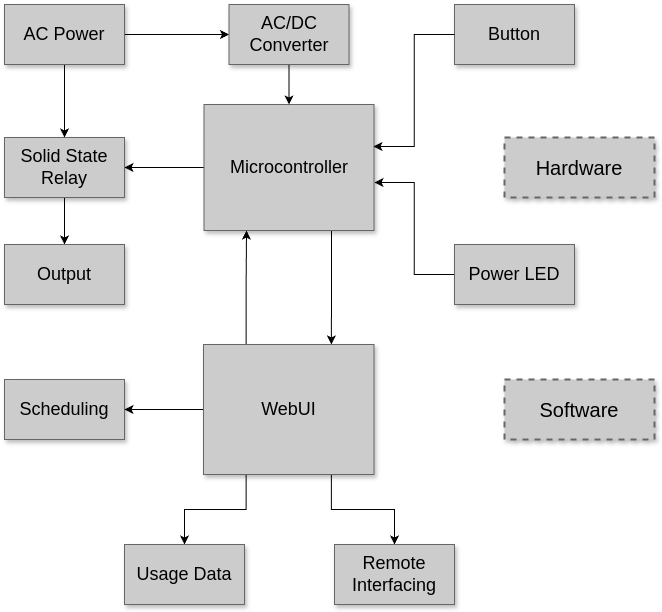

The diagram above was exported from draw.io. Its source (the exported page's mxGraphModel, read from the mxfile embedded in the PNG):
<mxGraphModel dx="1674" dy="843" grid="1" gridSize="10" guides="1" tooltips="1" connect="1" arrows="1" fold="1" page="1" pageScale="1.5" pageWidth="1169" pageHeight="826" background="none" math="0" shadow="0">
  <root>
    <mxCell id="0" style=";html=1;" />
    <mxCell id="1" style=";html=1;" parent="0" />
    <mxCell id="3a17f1ce550125da-1" value="Hardware" style="whiteSpace=wrap;html=1;shadow=1;fontSize=20;fillColor=#CCCCCC;strokeColor=#666666;strokeWidth=2;dashed=1;" parent="1" vertex="1">
      <mxGeometry x="1100" y="473" width="150" height="60" as="geometry" />
    </mxCell>
    <mxCell id="M6C_kG7UnXsGbeUGhrSZ-11" style="edgeStyle=orthogonalEdgeStyle;rounded=0;orthogonalLoop=1;jettySize=auto;html=1;exitX=0;exitY=0.5;exitDx=0;exitDy=0;entryX=1;entryY=0.5;entryDx=0;entryDy=0;fillColor=#CCCCCC;" edge="1" parent="1" source="3a17f1ce550125da-2" target="M6C_kG7UnXsGbeUGhrSZ-2">
      <mxGeometry relative="1" as="geometry" />
    </mxCell>
    <mxCell id="M6C_kG7UnXsGbeUGhrSZ-15" style="edgeStyle=orthogonalEdgeStyle;rounded=0;orthogonalLoop=1;jettySize=auto;html=1;exitX=0.75;exitY=1;exitDx=0;exitDy=0;entryX=0.75;entryY=0;entryDx=0;entryDy=0;fillColor=#CCCCCC;" edge="1" parent="1" source="3a17f1ce550125da-2" target="3a17f1ce550125da-10">
      <mxGeometry relative="1" as="geometry" />
    </mxCell>
    <mxCell id="3a17f1ce550125da-2" value="Microcontroller" style="whiteSpace=wrap;html=1;shadow=1;fontSize=18;fillColor=#CCCCCC;strokeColor=#666666;" parent="1" vertex="1">
      <mxGeometry x="799.5" y="440" width="170" height="126" as="geometry" />
    </mxCell>
    <mxCell id="M6C_kG7UnXsGbeUGhrSZ-3" style="edgeStyle=orthogonalEdgeStyle;rounded=0;orthogonalLoop=1;jettySize=auto;html=1;exitX=1;exitY=0.5;exitDx=0;exitDy=0;entryX=0;entryY=0.5;entryDx=0;entryDy=0;fillColor=#CCCCCC;" edge="1" parent="1" source="3a17f1ce550125da-4" target="3a17f1ce550125da-5">
      <mxGeometry relative="1" as="geometry" />
    </mxCell>
    <mxCell id="M6C_kG7UnXsGbeUGhrSZ-7" style="edgeStyle=orthogonalEdgeStyle;rounded=0;orthogonalLoop=1;jettySize=auto;html=1;exitX=0.5;exitY=1;exitDx=0;exitDy=0;entryX=0.5;entryY=0;entryDx=0;entryDy=0;fillColor=#CCCCCC;" edge="1" parent="1" source="3a17f1ce550125da-4" target="M6C_kG7UnXsGbeUGhrSZ-2">
      <mxGeometry relative="1" as="geometry" />
    </mxCell>
    <mxCell id="3a17f1ce550125da-4" value="AC Power" style="whiteSpace=wrap;html=1;shadow=1;fontSize=18;fillColor=#CCCCCC;strokeColor=#666666;" parent="1" vertex="1">
      <mxGeometry x="600" y="340" width="120" height="60" as="geometry" />
    </mxCell>
    <mxCell id="M6C_kG7UnXsGbeUGhrSZ-8" style="edgeStyle=orthogonalEdgeStyle;rounded=0;orthogonalLoop=1;jettySize=auto;html=1;exitX=0.5;exitY=1;exitDx=0;exitDy=0;entryX=0.5;entryY=0;entryDx=0;entryDy=0;fillColor=#CCCCCC;" edge="1" parent="1" source="3a17f1ce550125da-5" target="3a17f1ce550125da-2">
      <mxGeometry relative="1" as="geometry" />
    </mxCell>
    <mxCell id="3a17f1ce550125da-5" value="AC/DC Converter" style="whiteSpace=wrap;html=1;shadow=1;fontSize=18;fillColor=#CCCCCC;strokeColor=#666666;" parent="1" vertex="1">
      <mxGeometry x="824.5" y="340" width="120" height="60" as="geometry" />
    </mxCell>
    <mxCell id="3a17f1ce550125da-6" value="Button" style="whiteSpace=wrap;html=1;shadow=1;fontSize=18;fillColor=#CCCCCC;strokeColor=#666666;" parent="1" vertex="1">
      <mxGeometry x="1050" y="340" width="120" height="60" as="geometry" />
    </mxCell>
    <mxCell id="M6C_kG7UnXsGbeUGhrSZ-12" style="edgeStyle=orthogonalEdgeStyle;rounded=0;orthogonalLoop=1;jettySize=auto;html=1;exitX=0;exitY=0.5;exitDx=0;exitDy=0;entryX=1.003;entryY=0.619;entryDx=0;entryDy=0;entryPerimeter=0;fillColor=#CCCCCC;" edge="1" parent="1" source="3a17f1ce550125da-7" target="3a17f1ce550125da-2">
      <mxGeometry relative="1" as="geometry" />
    </mxCell>
    <mxCell id="3a17f1ce550125da-7" value="Power LED" style="whiteSpace=wrap;html=1;shadow=1;fontSize=18;fillColor=#CCCCCC;strokeColor=#666666;" parent="1" vertex="1">
      <mxGeometry x="1050" y="580" width="120" height="60" as="geometry" />
    </mxCell>
    <mxCell id="3a17f1ce550125da-9" value="Output" style="whiteSpace=wrap;html=1;shadow=1;fontSize=18;fillColor=#CCCCCC;strokeColor=#666666;" parent="1" vertex="1">
      <mxGeometry x="600" y="580" width="120" height="60" as="geometry" />
    </mxCell>
    <mxCell id="M6C_kG7UnXsGbeUGhrSZ-14" style="edgeStyle=orthogonalEdgeStyle;rounded=0;orthogonalLoop=1;jettySize=auto;html=1;exitX=0.25;exitY=0;exitDx=0;exitDy=0;entryX=0.25;entryY=1;entryDx=0;entryDy=0;fillColor=#CCCCCC;" edge="1" parent="1" source="3a17f1ce550125da-10" target="3a17f1ce550125da-2">
      <mxGeometry relative="1" as="geometry" />
    </mxCell>
    <mxCell id="M6C_kG7UnXsGbeUGhrSZ-19" style="edgeStyle=orthogonalEdgeStyle;rounded=0;orthogonalLoop=1;jettySize=auto;html=1;exitX=0;exitY=0.5;exitDx=0;exitDy=0;entryX=1;entryY=0.5;entryDx=0;entryDy=0;fillColor=#CCCCCC;" edge="1" parent="1" source="3a17f1ce550125da-10" target="3a17f1ce550125da-11">
      <mxGeometry relative="1" as="geometry" />
    </mxCell>
    <mxCell id="M6C_kG7UnXsGbeUGhrSZ-22" style="edgeStyle=orthogonalEdgeStyle;rounded=0;orthogonalLoop=1;jettySize=auto;html=1;exitX=0.25;exitY=1;exitDx=0;exitDy=0;fillColor=#CCCCCC;" edge="1" parent="1" source="3a17f1ce550125da-10" target="M6C_kG7UnXsGbeUGhrSZ-18">
      <mxGeometry relative="1" as="geometry" />
    </mxCell>
    <mxCell id="M6C_kG7UnXsGbeUGhrSZ-23" style="edgeStyle=orthogonalEdgeStyle;rounded=0;orthogonalLoop=1;jettySize=auto;html=1;exitX=0.75;exitY=1;exitDx=0;exitDy=0;entryX=0.5;entryY=0;entryDx=0;entryDy=0;fillColor=#CCCCCC;" edge="1" parent="1" source="3a17f1ce550125da-10" target="M6C_kG7UnXsGbeUGhrSZ-17">
      <mxGeometry relative="1" as="geometry" />
    </mxCell>
    <mxCell id="3a17f1ce550125da-10" value="WebUI" style="whiteSpace=wrap;html=1;shadow=1;fontSize=18;fillColor=#CCCCCC;strokeColor=#666666;" parent="1" vertex="1">
      <mxGeometry x="799" y="680" width="170.5" height="130" as="geometry" />
    </mxCell>
    <mxCell id="3a17f1ce550125da-11" value="Scheduling" style="whiteSpace=wrap;html=1;shadow=1;fontSize=18;fillColor=#CCCCCC;strokeColor=#666666;" parent="1" vertex="1">
      <mxGeometry x="600" y="715" width="120" height="60" as="geometry" />
    </mxCell>
    <mxCell id="M6C_kG7UnXsGbeUGhrSZ-9" style="edgeStyle=orthogonalEdgeStyle;rounded=0;orthogonalLoop=1;jettySize=auto;html=1;exitX=0.5;exitY=1;exitDx=0;exitDy=0;entryX=0.5;entryY=0;entryDx=0;entryDy=0;fillColor=#CCCCCC;" edge="1" parent="1" source="M6C_kG7UnXsGbeUGhrSZ-2" target="3a17f1ce550125da-9">
      <mxGeometry relative="1" as="geometry" />
    </mxCell>
    <mxCell id="M6C_kG7UnXsGbeUGhrSZ-2" value="Solid State Relay" style="whiteSpace=wrap;html=1;shadow=1;fontSize=18;fillColor=#CCCCCC;strokeColor=#666666;" vertex="1" parent="1">
      <mxGeometry x="600" y="473" width="120" height="60" as="geometry" />
    </mxCell>
    <mxCell id="M6C_kG7UnXsGbeUGhrSZ-13" style="edgeStyle=orthogonalEdgeStyle;rounded=0;orthogonalLoop=1;jettySize=auto;html=1;exitX=0;exitY=0.5;exitDx=0;exitDy=0;entryX=0.997;entryY=0.333;entryDx=0;entryDy=0;entryPerimeter=0;fillColor=#CCCCCC;" edge="1" parent="1" source="3a17f1ce550125da-6" target="3a17f1ce550125da-2">
      <mxGeometry relative="1" as="geometry" />
    </mxCell>
    <mxCell id="M6C_kG7UnXsGbeUGhrSZ-16" value="Software" style="whiteSpace=wrap;html=1;shadow=1;fontSize=20;fillColor=#CCCCCC;strokeColor=#666666;strokeWidth=2;dashed=1;" vertex="1" parent="1">
      <mxGeometry x="1100" y="715" width="150" height="60" as="geometry" />
    </mxCell>
    <mxCell id="M6C_kG7UnXsGbeUGhrSZ-17" value="Remote Interfacing" style="whiteSpace=wrap;html=1;shadow=1;fontSize=18;fillColor=#CCCCCC;strokeColor=#666666;" vertex="1" parent="1">
      <mxGeometry x="930" y="880" width="120" height="60" as="geometry" />
    </mxCell>
    <mxCell id="M6C_kG7UnXsGbeUGhrSZ-18" value="Usage Data" style="whiteSpace=wrap;html=1;shadow=1;fontSize=18;fillColor=#CCCCCC;strokeColor=#666666;" vertex="1" parent="1">
      <mxGeometry x="720" y="880" width="120" height="60" as="geometry" />
    </mxCell>
  </root>
</mxGraphModel>